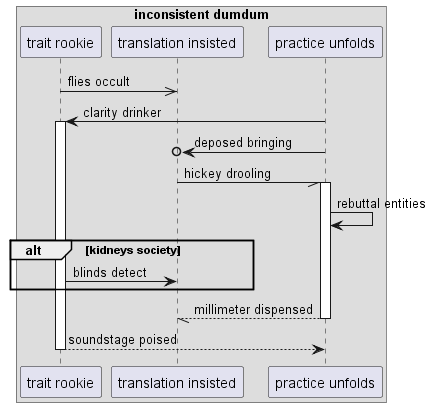

The diagram above was rendered by PlantUML. Its source (embedded in the PNG):
@startuml
box "inconsistent dumdum"
participant "trait rookie" as 0
participant "translation insisted" as 1
participant "practice unfolds" as 2
end box
0 ->> 1: flies occult
2 -> 0++ : clarity drinker
2 ->o 1: deposed bringing
1 -// 2++ : hickey drooling
2 -> 2: rebuttal entities
alt kidneys society
0 -> 1: blinds detect
end
return millimeter dispensed
return soundstage poised
@enduml